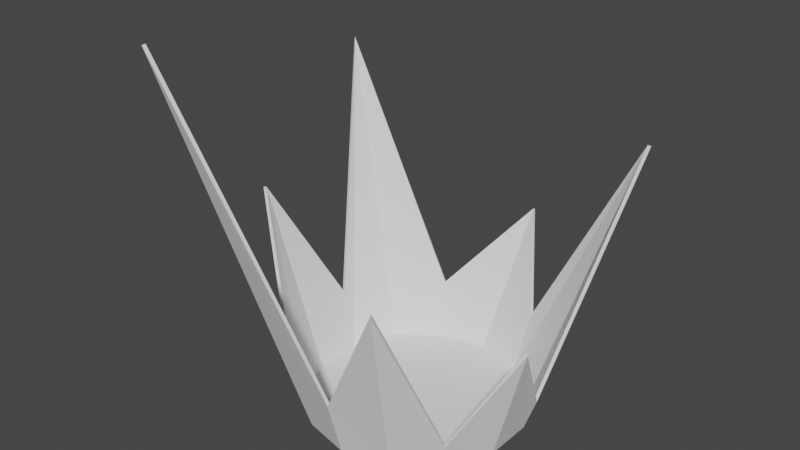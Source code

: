 # Source: BLAM.blend  (saved by Blender 2.81.16; exported with 4.5.12 LTS)
import bpy
from mathutils import Matrix  # noqa: F401  (used for matrix-valued properties, if any)

bpy.ops.wm.read_factory_settings(use_empty=True)
scene = bpy.context.scene
scene.name = 'Scene'

# ---- collections
col_collection = bpy.data.collections.new('Collection'); scene.collection.children.link(col_collection)

# ---- world
world_world = bpy.data.worlds.new('World'); scene.world = world_world
world_world.use_nodes = True; world_world.node_tree.nodes.clear()
_N = world_world.node_tree.nodes; _L = world_world.node_tree.links
n0 = _N.new('ShaderNodeOutputWorld'); n0.name = 'World Output'; n0.location = (300, 300)
n1 = _N.new('ShaderNodeBackground'); n1.name = 'Background'; n1.location = (10, 300)
n1.inputs[0].default_value = (0.05088, 0.05088, 0.05088, 1.0)
_L.new(n1.outputs[0], n0.inputs[0])
n0.is_active_output = True
world_world.color = (0.05088, 0.05088, 0.05088)
world_world.use_sun_shadow = False
world_world.sun_shadow_jitter_overblur = 0.0

# ---- meshes
me_cylinder = bpy.data.meshes.new('Cylinder')
me_cylinder.from_pydata([(0.0, 1.0, -0.01335), (0.1715, 1.47, 1.332), (0.4339, 0.901, -0.01335), (0.4971, 1.032, 0.5148), (0.7818, 0.6235, -0.01335), (1.418, 1.126, 2.401), (0.9749, 0.2225, -0.01335), (1.047, 0.2916, 0.2469), (0.9749, -0.2225, -0.01335), (1.252, -0.2227, 1.057), (0.7818, -0.6235, -0.01335), (0.8256, -0.6777, 0.2469), (0.4339, -0.901, -0.01335), (0.6552, -1.361, 1.709), (1.51e-07, -1.0, -0.01335), (1.692e-07, -1.146, 0.5148), (-0.4339, -0.901, -0.01335), (-1.144, -1.702, 3.394), (-0.7818, -0.6235, -0.01335), (-0.8957, -0.7143, 0.5148), (-0.9749, -0.2225, -0.01335), (-1.472, -0.336, 1.709), (-0.9749, 0.2225, -0.01335), (-1.117, 0.2549, 0.5148), (-0.7818, 0.6235, -0.01335), (-1.638, 1.061, 2.685), (-0.4339, 0.901, -0.01335), (-0.4971, 1.032, 0.5148), (-8.24e-05, 0.981, 0.009898), (0.1712, 1.442, 1.342), (0.4253, 0.8839, 0.009802), (0.4842, 1.007, 0.5243), (0.7674, 0.6111, 0.009851), (1.397, 1.106, 2.411), (0.9559, 0.2186, 0.009552), (1.019, 0.2843, 0.2558), (0.9556, -0.2179, 0.009107), (1.224, -0.2164, 1.064), (0.7662, -0.6114, 0.009223), (0.803, -0.6594, 0.2547), (0.4255, -0.8834, 0.00949), (0.6437, -1.334, 1.718), (0.0001082, -0.9804, 0.009396), (0.0003014, -1.117, 0.5231), (-0.4254, -0.8836, 0.009573), (-1.132, -1.676, 3.402), (-0.7665, -0.6116, 0.009535), (-0.8732, -0.6965, 0.5235), (-0.956, -0.2182, 0.009487), (-1.444, -0.3296, 1.718), (-0.956, 0.2189, 0.009668), (-1.089, 0.2493, 0.5239), (-0.767, 0.6118, 0.00998), (-1.616, 1.044, 2.695), (-0.4256, 0.8835, 0.009594), (-0.4845, 1.006, 0.5237)], [], [(0, 1, 3, 2), (2, 3, 5, 4), (4, 5, 7, 6), (6, 7, 9, 8), (8, 9, 11, 10), (10, 11, 13, 12), (12, 13, 15, 14), (14, 15, 17, 16), (16, 17, 19, 18), (18, 19, 21, 20), (20, 21, 23, 22), (22, 23, 25, 24), (24, 25, 27, 26), (26, 27, 1, 0), (0, 2, 4, 6, 8, 10, 12, 14, 16, 18, 20, 22, 24, 26), (28, 30, 31, 29), (30, 32, 33, 31), (32, 34, 35, 33), (34, 36, 37, 35), (36, 38, 39, 37), (38, 40, 41, 39), (40, 42, 43, 41), (42, 44, 45, 43), (44, 46, 47, 45), (46, 48, 49, 47), (48, 50, 51, 49), (50, 52, 53, 51), (52, 54, 55, 53), (54, 28, 29, 55), (28, 54, 52, 50, 48, 46, 44, 42, 40, 38, 36, 34, 32, 30), (3, 1, 29, 31), (5, 3, 31, 33), (7, 5, 33, 35), (9, 7, 35, 37), (11, 9, 37, 39), (13, 11, 39, 41), (15, 13, 41, 43), (17, 15, 43, 45), (19, 17, 45, 47), (21, 19, 47, 49), (23, 21, 49, 51), (25, 23, 51, 53), (27, 25, 53, 55), (1, 27, 55, 29)])
_uv = me_cylinder.uv_layers.new(name='UVMap')
_uv.uv.foreach_set('vector', [1.0, 0.5, 1.0, 1.0, 0.9286, 1.0, 0.9286, 0.5, 0.9286, 0.5, 0.9286, 1.0, 0.8571, 1.0, 0.8571, 0.5, 0.8571, 0.5, 0.8571, 1.0, 0.7857, 1.0, 0.7857, 0.5, 0.7857, 0.5, 0.7857, 1.0, 0.7143, 1.0, 0.7143, 0.5, 0.7143, 0.5, 0.7143, 1.0, 0.6429, 1.0, 0.6429, 0.5, 0.6429, 0.5, 0.6429, 1.0, 0.5714, 1.0, 0.5714, 0.5, 0.5714, 0.5, 0.5714, 1.0, 0.5, 1.0, 0.5, 0.5, 0.5, 0.5, 0.5, 1.0, 0.4286, 1.0, 0.4286, 0.5, 0.4286, 0.5, 0.4286, 1.0, 0.3571, 1.0, 0.3571, 0.5, 0.3571, 0.5, 0.3571, 1.0, 0.2857, 1.0, 0.2857, 0.5, 0.2857, 0.5, 0.2857, 1.0, 0.2143, 1.0, 0.2143, 0.5, 0.2143, 0.5, 0.2143, 1.0, 0.1429, 1.0, 0.1429, 0.5, 0.1429, 0.5, 0.1429, 1.0, 0.07143, 1.0, 0.07143, 0.5, 0.07143, 0.5, 0.07143, 1.0, -1.341e-07, 1.0, -1.341e-07, 0.5, 0.75, 0.49, 0.8541, 0.4662, 0.9376, 0.3996, 0.984, 0.3034, 0.984, 0.1966, 0.9376, 0.1004, 0.8541, 0.03377, 0.75, 0.01, 0.6459, 0.03377, 0.5624, 0.1004, 0.516, 0.1966, 0.516, 0.3034, 0.5624, 0.3996, 0.6459, 0.4662, 1.0, 0.5, 0.9286, 0.5, 0.9286, 1.0, 1.0, 1.0, 0.9286, 0.5, 0.8571, 0.5, 0.8571, 1.0, 0.9286, 1.0, 0.8571, 0.5, 0.7857, 0.5, 0.7857, 1.0, 0.8571, 1.0, 0.7857, 0.5, 0.7143, 0.5, 0.7143, 1.0, 0.7857, 1.0, 0.7143, 0.5, 0.6429, 0.5, 0.6429, 1.0, 0.7143, 1.0, 0.6429, 0.5, 0.5714, 0.5, 0.5714, 1.0, 0.6429, 1.0, 0.5714, 0.5, 0.5, 0.5, 0.5, 1.0, 0.5714, 1.0, 0.5, 0.5, 0.4286, 0.5, 0.4286, 1.0, 0.5, 1.0, 0.4286, 0.5, 0.3571, 0.5, 0.3571, 1.0, 0.4286, 1.0, 0.3571, 0.5, 0.2857, 0.5, 0.2857, 1.0, 0.3571, 1.0, 0.2857, 0.5, 0.2143, 0.5, 0.2143, 1.0, 0.2857, 1.0, 0.2143, 0.5, 0.1429, 0.5, 0.1429, 1.0, 0.2143, 1.0, 0.1429, 0.5, 0.07143, 0.5, 0.07143, 1.0, 0.1429, 1.0, 0.07143, 0.5, -1.341e-07, 0.5, -1.341e-07, 1.0, 0.07143, 1.0, 0.75, 0.49, 0.6459, 0.4662, 0.5624, 0.3996, 0.516, 0.3034, 0.516, 0.1966, 0.5624, 0.1004, 0.6459, 0.03377, 0.75, 0.01, 0.8541, 0.03377, 0.9376, 0.1004, 0.984, 0.1966, 0.984, 0.3034, 0.9376, 0.3996, 0.8541, 0.4662, 0.9286, 1.0, 1.0, 1.0, 1.0, 1.0, 0.9286, 1.0, 0.8571, 1.0, 0.9286, 1.0, 0.9286, 1.0, 0.8571, 1.0, 0.7857, 1.0, 0.8571, 1.0, 0.8571, 1.0, 0.7857, 1.0, 0.7143, 1.0, 0.7857, 1.0, 0.7857, 1.0, 0.7143, 1.0, 0.6429, 1.0, 0.7143, 1.0, 0.7143, 1.0, 0.6429, 1.0, 0.5714, 1.0, 0.6429, 1.0, 0.6429, 1.0, 0.5714, 1.0, 0.5, 1.0, 0.5714, 1.0, 0.5714, 1.0, 0.5, 1.0, 0.4286, 1.0, 0.5, 1.0, 0.5, 1.0, 0.4286, 1.0, 0.3571, 1.0, 0.4286, 1.0, 0.4286, 1.0, 0.3571, 1.0, 0.2857, 1.0, 0.3571, 1.0, 0.3571, 1.0, 0.2857, 1.0, 0.2143, 1.0, 0.2857, 1.0, 0.2857, 1.0, 0.2143, 1.0, 0.1429, 1.0, 0.2143, 1.0, 0.2143, 1.0, 0.1429, 1.0, 0.07143, 1.0, 0.1429, 1.0, 0.1429, 1.0, 0.07143, 1.0, -1.341e-07, 1.0, 0.07143, 1.0, 0.07143, 1.0, -1.341e-07, 1.0])
me_cylinder.use_remesh_fix_poles = True
me_cylinder.use_remesh_preserve_attributes = False
me_cylinder.use_mirror_vertex_groups = False
me_cylinder.update()

# ---- objects
ob_cylinder = bpy.data.objects.new('Cylinder', me_cylinder)

# ---- transforms, parenting, visibility, modifiers, constraints
ob_cylinder.location = (0.0, 0.0, 0.0)
ob_cylinder.lineart.crease_threshold = 0.0

# ---- collection membership
col_collection.objects.link(ob_cylinder)

# ---- scene / render settings (as saved in the file)
scene.frame_start = 1; scene.frame_end = 250; scene.frame_set(1)
scene.render.engine = 'BLENDER_EEVEE_NEXT'
scene.cycles.use_denoising = False
scene.cycles.samples = 128
scene.cycles.sampling_pattern = 'TABULATED_SOBOL'
scene.cycles.use_adaptive_sampling = False
scene.cycles.use_light_tree = False
scene.view_settings.view_transform = 'Filmic'
bpy.context.view_layer.update()

# ---- added for rendering (the .blend has no active camera and no usable light): camera, sun
cam_auto = bpy.data.cameras.new('AutoCamera')
cam_auto.lens = 50.0
cam_auto.sensor_width = 36.0
cam_auto.clip_end = 1000.0
ob_auto_camera = bpy.data.objects.new('AutoCamera', cam_auto)
scene.collection.objects.link(ob_auto_camera)
ob_auto_camera.location = (5.04675, -6.30393, 5.82001)
ob_auto_camera.rotation_euler = (1.09748, -7.21219e-08, 0.694738)
scene.camera = ob_auto_camera
light_auto_sun = bpy.data.lights.new('AutoSun', 'SUN')
light_auto_sun.energy = 3.0
light_auto_sun.angle = 0.0523599
ob_auto_sun = bpy.data.objects.new('AutoSun', light_auto_sun)
scene.collection.objects.link(ob_auto_sun)
ob_auto_sun.rotation_euler = (0.872665, 0.174533, 0.523599)
bpy.context.view_layer.update()
